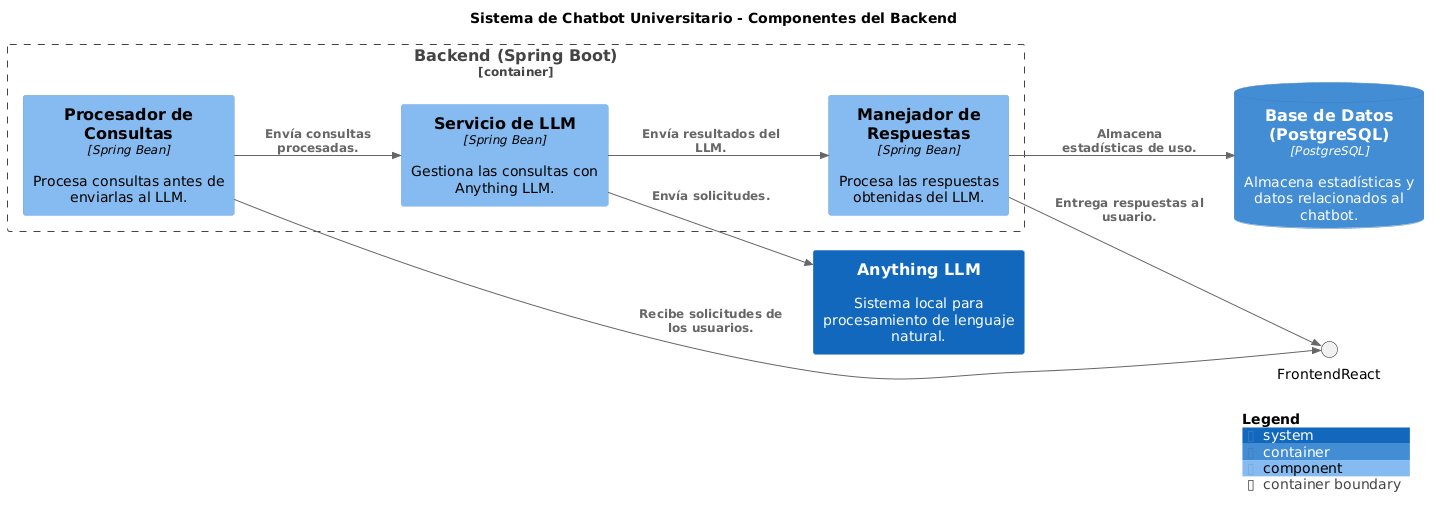

The diagram above was rendered by PlantUML. Its source (embedded in the PNG):
@startuml
set separator none
title Sistema de Chatbot Universitario - Componentes del Backend

left to right direction

!include <C4/C4>
!include <C4/C4_Container>
!include <C4/C4_Component>

Container_Boundary("BackendSpringBoot_boundary", "Backend (Spring Boot)") {
  Component(LLMService, "Servicio de LLM", $techn="Spring Bean", $descr="Gestiona las consultas con Anything LLM.")
  Component(QueryProcessor, "Procesador de Consultas", $techn="Spring Bean", $descr="Procesa consultas antes de enviarlas al LLM.")
  Component(ResponseHandler, "Manejador de Respuestas", $techn="Spring Bean", $descr="Procesa las respuestas obtenidas del LLM.")
}

System(AnythingLLM, "Anything LLM", $descr="Sistema local para procesamiento de lenguaje natural.")
ContainerDb(BaseDeDatos, "Base de Datos (PostgreSQL)", $techn="PostgreSQL", $descr="Almacena estadísticas y datos relacionados al chatbot.")

Rel(QueryProcessor, FrontendReact, "Recibe solicitudes de los usuarios.")
Rel(QueryProcessor, LLMService, "Envía consultas procesadas.")
Rel(LLMService, AnythingLLM, "Envía solicitudes.")
Rel(LLMService, ResponseHandler, "Envía resultados del LLM.")
Rel(ResponseHandler, BaseDeDatos, "Almacena estadísticas de uso.")
Rel(ResponseHandler, FrontendReact, "Entrega respuestas al usuario.")

SHOW_LEGEND(true)
@enduml